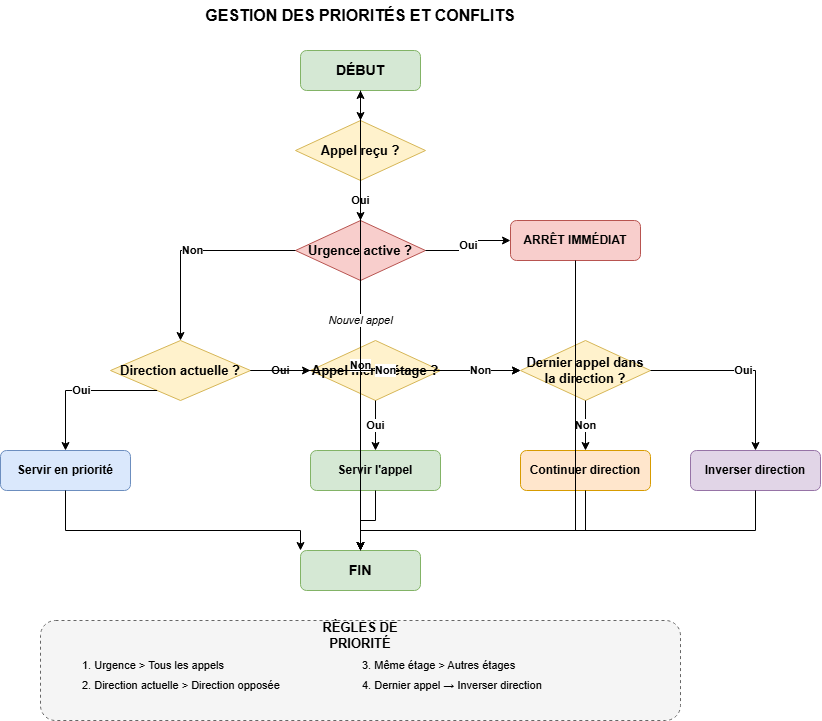

The diagram above was exported from draw.io. Its source (the exported page's mxGraphModel, read from the mxfile embedded in the PNG):
<mxGraphModel dx="766" dy="454" grid="1" gridSize="10" guides="1" tooltips="1" connect="1" arrows="1" fold="1" page="1" pageScale="1" pageWidth="827" pageHeight="1169" math="0" shadow="0">
  <root>
    <mxCell id="0" />
    <mxCell id="1" parent="0" />
    <mxCell id="XtcmU0gh9Glji6vepe28-1" parent="1" style="text;html=1;strokeColor=none;fillColor=none;align=center;verticalAlign=middle;whiteSpace=wrap;fontSize=16;fontStyle=1" value="GESTION DES PRIORITÉS ET CONFLITS" vertex="1">
      <mxGeometry height="30" width="400" x="200" y="20" as="geometry" />
    </mxCell>
    <mxCell id="XtcmU0gh9Glji6vepe28-2" parent="1" style="rounded=1;whiteSpace=wrap;html=1;fillColor=#d5e8d4;strokeColor=#82b366;fontSize=14;fontStyle=1" value="DÉBUT" vertex="1">
      <mxGeometry height="40" width="120" x="340" y="70" as="geometry" />
    </mxCell>
    <mxCell id="XtcmU0gh9Glji6vepe28-3" parent="1" style="rhombus;whiteSpace=wrap;html=1;fillColor=#fff2cc;strokeColor=#d6b656;fontSize=13;fontStyle=1" value="Appel reçu ?" vertex="1">
      <mxGeometry height="60" width="130" x="335" y="140" as="geometry" />
    </mxCell>
    <mxCell id="XtcmU0gh9Glji6vepe28-4" parent="1" style="rhombus;whiteSpace=wrap;html=1;fillColor=#f8cecc;strokeColor=#b85450;fontSize=13;fontStyle=1" value="Urgence active ?" vertex="1">
      <mxGeometry height="60" width="130" x="335" y="240" as="geometry" />
    </mxCell>
    <mxCell id="XtcmU0gh9Glji6vepe28-5" parent="1" style="rhombus;whiteSpace=wrap;html=1;fillColor=#fff2cc;strokeColor=#d6b656;fontSize=13;fontStyle=1" value="Direction actuelle ?" vertex="1">
      <mxGeometry height="60" width="140" x="150" y="360" as="geometry" />
    </mxCell>
    <mxCell id="XtcmU0gh9Glji6vepe28-6" parent="1" style="rhombus;whiteSpace=wrap;html=1;fillColor=#fff2cc;strokeColor=#d6b656;fontSize=13;fontStyle=1" value="Appel même étage ?" vertex="1">
      <mxGeometry height="60" width="130" x="350" y="360" as="geometry" />
    </mxCell>
    <mxCell id="XtcmU0gh9Glji6vepe28-7" parent="1" style="rhombus;whiteSpace=wrap;html=1;fillColor=#fff2cc;strokeColor=#d6b656;fontSize=13;fontStyle=1" value="Dernier appel dans&#10;la direction ?" vertex="1">
      <mxGeometry height="60" width="130" x="560" y="360" as="geometry" />
    </mxCell>
    <mxCell id="XtcmU0gh9Glji6vepe28-8" parent="1" style="rounded=1;whiteSpace=wrap;html=1;fillColor=#f8cecc;strokeColor=#b85450;fontSize=12;fontStyle=1" value="ARRÊT IMMÉDIAT" vertex="1">
      <mxGeometry height="40" width="130" x="550" y="240" as="geometry" />
    </mxCell>
    <mxCell id="XtcmU0gh9Glji6vepe28-9" parent="1" style="rounded=1;whiteSpace=wrap;html=1;fillColor=#dae8fc;strokeColor=#6c8ebf;fontSize=12;fontStyle=1" value="Servir en priorité" vertex="1">
      <mxGeometry height="40" width="130" x="40" y="470" as="geometry" />
    </mxCell>
    <mxCell id="XtcmU0gh9Glji6vepe28-10" parent="1" style="rounded=1;whiteSpace=wrap;html=1;fillColor=#d5e8d4;strokeColor=#82b366;fontSize=12;fontStyle=1" value="Servir l'appel" vertex="1">
      <mxGeometry height="40" width="130" x="350" y="470" as="geometry" />
    </mxCell>
    <mxCell id="XtcmU0gh9Glji6vepe28-11" parent="1" style="rounded=1;whiteSpace=wrap;html=1;fillColor=#ffe6cc;strokeColor=#d79b00;fontSize=12;fontStyle=1" value="Continuer direction" vertex="1">
      <mxGeometry height="40" width="130" x="560" y="470" as="geometry" />
    </mxCell>
    <mxCell id="XtcmU0gh9Glji6vepe28-12" parent="1" style="rounded=1;whiteSpace=wrap;html=1;fillColor=#e1d5e7;strokeColor=#9673a6;fontSize=12;fontStyle=1" value="Inverser direction" vertex="1">
      <mxGeometry height="40" width="130" x="730" y="470" as="geometry" />
    </mxCell>
    <mxCell id="XtcmU0gh9Glji6vepe28-13" parent="1" style="rounded=1;whiteSpace=wrap;html=1;fillColor=#d5e8d4;strokeColor=#82b366;fontSize=14;fontStyle=1" value="FIN" vertex="1">
      <mxGeometry height="40" width="120" x="340" y="570" as="geometry" />
    </mxCell>
    <mxCell id="XtcmU0gh9Glji6vepe28-14" edge="1" parent="1" source="XtcmU0gh9Glji6vepe28-2" style="edgeStyle=orthogonalEdgeStyle;rounded=0;orthogonalLoop=1;jettySize=auto;html=1;" target="XtcmU0gh9Glji6vepe28-3">
      <mxGeometry relative="1" as="geometry" />
    </mxCell>
    <mxCell id="XtcmU0gh9Glji6vepe28-15" edge="1" parent="1" source="XtcmU0gh9Glji6vepe28-3" style="edgeStyle=orthogonalEdgeStyle;rounded=0;orthogonalLoop=1;jettySize=auto;html=1;fontStyle=1" target="XtcmU0gh9Glji6vepe28-4" value="Oui">
      <mxGeometry relative="1" as="geometry" />
    </mxCell>
    <mxCell id="XtcmU0gh9Glji6vepe28-16" edge="1" parent="1" source="XtcmU0gh9Glji6vepe28-3" style="edgeStyle=orthogonalEdgeStyle;rounded=0;orthogonalLoop=1;jettySize=auto;html=1;fontStyle=1" target="XtcmU0gh9Glji6vepe28-13" value="Non">
      <mxGeometry relative="1" as="geometry" />
    </mxCell>
    <mxCell id="XtcmU0gh9Glji6vepe28-17" edge="1" parent="1" source="XtcmU0gh9Glji6vepe28-4" style="edgeStyle=orthogonalEdgeStyle;rounded=0;orthogonalLoop=1;jettySize=auto;html=1;fontStyle=1" target="XtcmU0gh9Glji6vepe28-8" value="Oui">
      <mxGeometry relative="1" as="geometry" />
    </mxCell>
    <mxCell id="XtcmU0gh9Glji6vepe28-18" edge="1" parent="1" source="XtcmU0gh9Glji6vepe28-4" style="edgeStyle=orthogonalEdgeStyle;rounded=0;orthogonalLoop=1;jettySize=auto;html=1;fontStyle=1" target="XtcmU0gh9Glji6vepe28-5" value="Non">
      <mxGeometry relative="1" as="geometry" />
    </mxCell>
    <mxCell id="XtcmU0gh9Glji6vepe28-19" edge="1" parent="1" source="XtcmU0gh9Glji6vepe28-5" style="edgeStyle=orthogonalEdgeStyle;rounded=0;orthogonalLoop=1;jettySize=auto;html=1;fontStyle=1" target="XtcmU0gh9Glji6vepe28-9" value="Oui">
      <mxGeometry relative="1" as="geometry">
        <Array as="points">
          <mxPoint x="105" y="410" />
        </Array>
      </mxGeometry>
    </mxCell>
    <mxCell id="XtcmU0gh9Glji6vepe28-20" edge="1" parent="1" source="XtcmU0gh9Glji6vepe28-5" style="edgeStyle=orthogonalEdgeStyle;rounded=0;orthogonalLoop=1;jettySize=auto;html=1;fontStyle=1" target="XtcmU0gh9Glji6vepe28-6" value="Oui">
      <mxGeometry relative="1" as="geometry">
        <Array as="points">
          <mxPoint x="250" y="390" />
          <mxPoint x="350" y="390" />
        </Array>
      </mxGeometry>
    </mxCell>
    <mxCell id="XtcmU0gh9Glji6vepe28-21" edge="1" parent="1" source="XtcmU0gh9Glji6vepe28-5" style="edgeStyle=orthogonalEdgeStyle;rounded=0;orthogonalLoop=1;jettySize=auto;html=1;fontStyle=1" target="XtcmU0gh9Glji6vepe28-7" value="Non">
      <mxGeometry relative="1" as="geometry" />
    </mxCell>
    <mxCell id="XtcmU0gh9Glji6vepe28-22" edge="1" parent="1" source="XtcmU0gh9Glji6vepe28-6" style="edgeStyle=orthogonalEdgeStyle;rounded=0;orthogonalLoop=1;jettySize=auto;html=1;fontStyle=1" target="XtcmU0gh9Glji6vepe28-10" value="Oui">
      <mxGeometry relative="1" as="geometry" />
    </mxCell>
    <mxCell id="XtcmU0gh9Glji6vepe28-23" edge="1" parent="1" source="XtcmU0gh9Glji6vepe28-6" style="edgeStyle=orthogonalEdgeStyle;rounded=0;orthogonalLoop=1;jettySize=auto;html=1;fontStyle=1" target="XtcmU0gh9Glji6vepe28-7" value="Non">
      <mxGeometry relative="1" as="geometry" />
    </mxCell>
    <mxCell id="XtcmU0gh9Glji6vepe28-24" edge="1" parent="1" source="XtcmU0gh9Glji6vepe28-7" style="edgeStyle=orthogonalEdgeStyle;rounded=0;orthogonalLoop=1;jettySize=auto;html=1;fontStyle=1" target="XtcmU0gh9Glji6vepe28-11" value="Non">
      <mxGeometry relative="1" as="geometry" />
    </mxCell>
    <mxCell id="XtcmU0gh9Glji6vepe28-25" edge="1" parent="1" source="XtcmU0gh9Glji6vepe28-7" style="edgeStyle=orthogonalEdgeStyle;rounded=0;orthogonalLoop=1;jettySize=auto;html=1;fontStyle=1" target="XtcmU0gh9Glji6vepe28-12" value="Oui">
      <mxGeometry relative="1" as="geometry" />
    </mxCell>
    <mxCell id="XtcmU0gh9Glji6vepe28-26" edge="1" parent="1" source="XtcmU0gh9Glji6vepe28-9" style="edgeStyle=orthogonalEdgeStyle;rounded=0;orthogonalLoop=1;jettySize=auto;html=1;" target="XtcmU0gh9Glji6vepe28-13">
      <mxGeometry relative="1" as="geometry">
        <Array as="points">
          <mxPoint x="105" y="550" />
          <mxPoint x="340" y="550" />
        </Array>
      </mxGeometry>
    </mxCell>
    <mxCell id="XtcmU0gh9Glji6vepe28-27" edge="1" parent="1" source="XtcmU0gh9Glji6vepe28-10" style="edgeStyle=orthogonalEdgeStyle;rounded=0;orthogonalLoop=1;jettySize=auto;html=1;" target="XtcmU0gh9Glji6vepe28-13">
      <mxGeometry relative="1" as="geometry" />
    </mxCell>
    <mxCell id="XtcmU0gh9Glji6vepe28-28" edge="1" parent="1" source="XtcmU0gh9Glji6vepe28-11" style="edgeStyle=orthogonalEdgeStyle;rounded=0;orthogonalLoop=1;jettySize=auto;html=1;" target="XtcmU0gh9Glji6vepe28-13">
      <mxGeometry relative="1" as="geometry">
        <Array as="points">
          <mxPoint x="625" y="550" />
        </Array>
      </mxGeometry>
    </mxCell>
    <mxCell id="XtcmU0gh9Glji6vepe28-29" edge="1" parent="1" source="XtcmU0gh9Glji6vepe28-12" style="edgeStyle=orthogonalEdgeStyle;rounded=0;orthogonalLoop=1;jettySize=auto;html=1;" target="XtcmU0gh9Glji6vepe28-13">
      <mxGeometry relative="1" as="geometry">
        <Array as="points">
          <mxPoint x="795" y="550" />
        </Array>
      </mxGeometry>
    </mxCell>
    <mxCell id="XtcmU0gh9Glji6vepe28-30" edge="1" parent="1" source="XtcmU0gh9Glji6vepe28-8" style="edgeStyle=orthogonalEdgeStyle;rounded=0;orthogonalLoop=1;jettySize=auto;html=1;" target="XtcmU0gh9Glji6vepe28-13">
      <mxGeometry relative="1" as="geometry">
        <Array as="points">
          <mxPoint x="615" y="550" />
        </Array>
      </mxGeometry>
    </mxCell>
    <mxCell id="XtcmU0gh9Glji6vepe28-31" edge="1" parent="1" source="XtcmU0gh9Glji6vepe28-13" style="edgeStyle=orthogonalEdgeStyle;rounded=0;orthogonalLoop=1;jettySize=auto;html=1;fontStyle=2" target="XtcmU0gh9Glji6vepe28-2" value="Nouvel appel">
      <mxGeometry relative="1" as="geometry">
        <Array as="points">
          <mxPoint x="400" y="610" />
          <mxPoint x="400" y="610" />
        </Array>
      </mxGeometry>
    </mxCell>
    <mxCell id="XtcmU0gh9Glji6vepe28-32" parent="1" style="rounded=1;whiteSpace=wrap;html=1;fillColor=#f5f5f5;strokeColor=#666666;dashed=1;" value="" vertex="1">
      <mxGeometry height="100" width="640" x="80" y="640" as="geometry" />
    </mxCell>
    <mxCell id="XtcmU0gh9Glji6vepe28-33" parent="1" style="text;html=1;strokeColor=none;fillColor=none;align=center;verticalAlign=middle;whiteSpace=wrap;fontSize=13;fontStyle=1" value="RÈGLES DE PRIORITÉ" vertex="1">
      <mxGeometry height="20" width="140" x="330" y="645" as="geometry" />
    </mxCell>
    <mxCell id="XtcmU0gh9Glji6vepe28-34" parent="1" style="text;html=1;strokeColor=none;fillColor=none;align=left;verticalAlign=middle;whiteSpace=wrap;fontSize=11" value="1. Urgence &gt; Tous les appels" vertex="1">
      <mxGeometry height="20" width="250" x="120" y="675" as="geometry" />
    </mxCell>
    <mxCell id="XtcmU0gh9Glji6vepe28-35" parent="1" style="text;html=1;strokeColor=none;fillColor=none;align=left;verticalAlign=middle;whiteSpace=wrap;fontSize=11" value="2. Direction actuelle &gt; Direction opposée" vertex="1">
      <mxGeometry height="20" width="250" x="120" y="695" as="geometry" />
    </mxCell>
    <mxCell id="XtcmU0gh9Glji6vepe28-36" parent="1" style="text;html=1;strokeColor=none;fillColor=none;align=left;verticalAlign=middle;whiteSpace=wrap;fontSize=11" value="3. Même étage &gt; Autres étages" vertex="1">
      <mxGeometry height="20" width="250" x="400" y="675" as="geometry" />
    </mxCell>
    <mxCell id="XtcmU0gh9Glji6vepe28-37" parent="1" style="text;html=1;strokeColor=none;fillColor=none;align=left;verticalAlign=middle;whiteSpace=wrap;fontSize=11" value="4. Dernier appel → Inverser direction" vertex="1">
      <mxGeometry height="20" width="250" x="400" y="695" as="geometry" />
    </mxCell>
  </root>
</mxGraphModel>